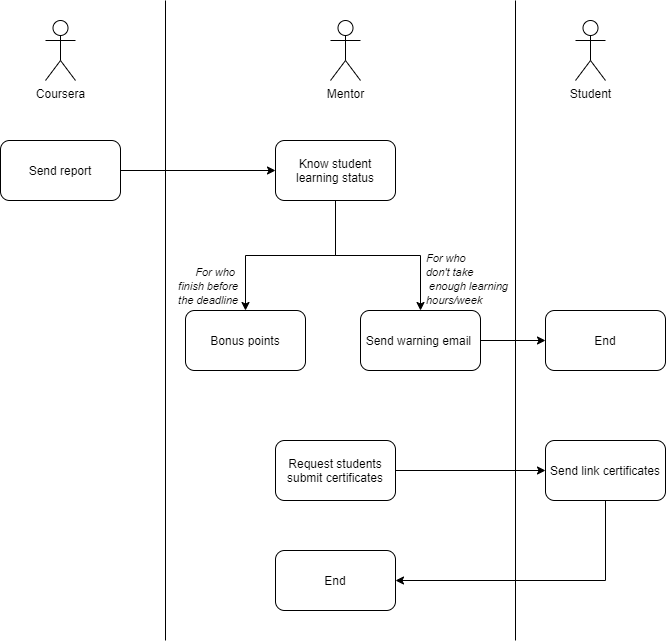

The diagram above was exported from draw.io. Its source (the exported page's mxGraphModel, read from the mxfile embedded in the PNG):
<mxGraphModel dx="821" dy="504" grid="1" gridSize="10" guides="1" tooltips="1" connect="1" arrows="1" fold="1" page="1" pageScale="1" pageWidth="850" pageHeight="1100" math="0" shadow="0">
  <root>
    <mxCell id="0" />
    <mxCell id="1" parent="0" />
    <mxCell id="drcmNt0WPhJbIW3G5a1m-1" value="Mentor" style="shape=umlActor;verticalLabelPosition=bottom;labelBackgroundColor=#ffffff;verticalAlign=top;html=1;outlineConnect=0;" vertex="1" parent="1">
      <mxGeometry x="405" y="100" width="30" height="60" as="geometry" />
    </mxCell>
    <mxCell id="drcmNt0WPhJbIW3G5a1m-5" value="Coursera" style="shape=umlActor;verticalLabelPosition=bottom;labelBackgroundColor=#ffffff;verticalAlign=top;html=1;outlineConnect=0;" vertex="1" parent="1">
      <mxGeometry x="120" y="100" width="30" height="60" as="geometry" />
    </mxCell>
    <mxCell id="drcmNt0WPhJbIW3G5a1m-6" value="Student" style="shape=umlActor;verticalLabelPosition=bottom;labelBackgroundColor=#ffffff;verticalAlign=top;html=1;outlineConnect=0;" vertex="1" parent="1">
      <mxGeometry x="650" y="100" width="30" height="60" as="geometry" />
    </mxCell>
    <mxCell id="drcmNt0WPhJbIW3G5a1m-8" value="" style="endArrow=none;html=1;" edge="1" parent="1">
      <mxGeometry width="50" height="50" relative="1" as="geometry">
        <mxPoint x="240" y="720" as="sourcePoint" />
        <mxPoint x="240" y="80" as="targetPoint" />
      </mxGeometry>
    </mxCell>
    <mxCell id="drcmNt0WPhJbIW3G5a1m-9" value="" style="endArrow=none;html=1;" edge="1" parent="1">
      <mxGeometry width="50" height="50" relative="1" as="geometry">
        <mxPoint x="590" y="720" as="sourcePoint" />
        <mxPoint x="590" y="80" as="targetPoint" />
      </mxGeometry>
    </mxCell>
    <mxCell id="drcmNt0WPhJbIW3G5a1m-19" style="edgeStyle=orthogonalEdgeStyle;rounded=0;orthogonalLoop=1;jettySize=auto;html=1;exitX=1;exitY=0.5;exitDx=0;exitDy=0;" edge="1" parent="1" source="drcmNt0WPhJbIW3G5a1m-12" target="drcmNt0WPhJbIW3G5a1m-13">
      <mxGeometry relative="1" as="geometry" />
    </mxCell>
    <mxCell id="drcmNt0WPhJbIW3G5a1m-12" value="Send report" style="rounded=1;whiteSpace=wrap;html=1;" vertex="1" parent="1">
      <mxGeometry x="75" y="220" width="120" height="60" as="geometry" />
    </mxCell>
    <mxCell id="drcmNt0WPhJbIW3G5a1m-20" style="edgeStyle=orthogonalEdgeStyle;rounded=0;orthogonalLoop=1;jettySize=auto;html=1;exitX=0.5;exitY=1;exitDx=0;exitDy=0;entryX=0.5;entryY=0;entryDx=0;entryDy=0;" edge="1" parent="1" source="drcmNt0WPhJbIW3G5a1m-13" target="drcmNt0WPhJbIW3G5a1m-15">
      <mxGeometry relative="1" as="geometry" />
    </mxCell>
    <mxCell id="drcmNt0WPhJbIW3G5a1m-27" style="edgeStyle=orthogonalEdgeStyle;rounded=0;orthogonalLoop=1;jettySize=auto;html=1;" edge="1" parent="1" source="drcmNt0WPhJbIW3G5a1m-13" target="drcmNt0WPhJbIW3G5a1m-26">
      <mxGeometry relative="1" as="geometry" />
    </mxCell>
    <mxCell id="drcmNt0WPhJbIW3G5a1m-13" value="Know&amp;nbsp;student learning status" style="rounded=1;whiteSpace=wrap;html=1;" vertex="1" parent="1">
      <mxGeometry x="350" y="220" width="120" height="60" as="geometry" />
    </mxCell>
    <mxCell id="drcmNt0WPhJbIW3G5a1m-21" style="edgeStyle=orthogonalEdgeStyle;rounded=0;orthogonalLoop=1;jettySize=auto;html=1;exitX=1;exitY=0.5;exitDx=0;exitDy=0;entryX=0;entryY=0.5;entryDx=0;entryDy=0;" edge="1" parent="1" source="drcmNt0WPhJbIW3G5a1m-15" target="drcmNt0WPhJbIW3G5a1m-16">
      <mxGeometry relative="1" as="geometry" />
    </mxCell>
    <mxCell id="drcmNt0WPhJbIW3G5a1m-15" value="Send warning email&amp;nbsp;" style="rounded=1;whiteSpace=wrap;html=1;" vertex="1" parent="1">
      <mxGeometry x="435" y="390" width="120" height="60" as="geometry" />
    </mxCell>
    <mxCell id="drcmNt0WPhJbIW3G5a1m-16" value="End" style="rounded=1;whiteSpace=wrap;html=1;" vertex="1" parent="1">
      <mxGeometry x="620" y="390" width="120" height="60" as="geometry" />
    </mxCell>
    <mxCell id="drcmNt0WPhJbIW3G5a1m-23" style="edgeStyle=orthogonalEdgeStyle;rounded=0;orthogonalLoop=1;jettySize=auto;html=1;exitX=1;exitY=0.5;exitDx=0;exitDy=0;entryX=0;entryY=0.5;entryDx=0;entryDy=0;" edge="1" parent="1" source="drcmNt0WPhJbIW3G5a1m-17" target="drcmNt0WPhJbIW3G5a1m-18">
      <mxGeometry relative="1" as="geometry" />
    </mxCell>
    <mxCell id="drcmNt0WPhJbIW3G5a1m-17" value="Request students submit certificates" style="rounded=1;whiteSpace=wrap;html=1;" vertex="1" parent="1">
      <mxGeometry x="350" y="520" width="120" height="60" as="geometry" />
    </mxCell>
    <mxCell id="drcmNt0WPhJbIW3G5a1m-25" style="edgeStyle=orthogonalEdgeStyle;rounded=0;orthogonalLoop=1;jettySize=auto;html=1;exitX=0.5;exitY=1;exitDx=0;exitDy=0;entryX=1;entryY=0.5;entryDx=0;entryDy=0;" edge="1" parent="1" source="drcmNt0WPhJbIW3G5a1m-18" target="drcmNt0WPhJbIW3G5a1m-24">
      <mxGeometry relative="1" as="geometry" />
    </mxCell>
    <mxCell id="drcmNt0WPhJbIW3G5a1m-18" value="Send link certificates" style="rounded=1;whiteSpace=wrap;html=1;" vertex="1" parent="1">
      <mxGeometry x="620" y="520" width="120" height="60" as="geometry" />
    </mxCell>
    <mxCell id="drcmNt0WPhJbIW3G5a1m-24" value="End" style="rounded=1;whiteSpace=wrap;html=1;" vertex="1" parent="1">
      <mxGeometry x="350" y="630" width="120" height="60" as="geometry" />
    </mxCell>
    <mxCell id="drcmNt0WPhJbIW3G5a1m-26" value="Bonus points" style="rounded=1;whiteSpace=wrap;html=1;" vertex="1" parent="1">
      <mxGeometry x="260" y="390" width="120" height="60" as="geometry" />
    </mxCell>
    <mxCell id="drcmNt0WPhJbIW3G5a1m-42" value="&lt;font style=&quot;font-size: 11px&quot;&gt;&lt;i&gt;For who &lt;br&gt;don't take&lt;br&gt;&amp;nbsp;enough learning &lt;br&gt;hours/week&lt;/i&gt;&lt;/font&gt;" style="text;html=1;align=left;verticalAlign=middle;resizable=0;points=[];autosize=1;" vertex="1" parent="1">
      <mxGeometry x="499" y="328" width="100" height="60" as="geometry" />
    </mxCell>
    <mxCell id="drcmNt0WPhJbIW3G5a1m-43" value="&lt;font style=&quot;font-size: 11px&quot;&gt;&lt;i&gt;For who &lt;br&gt;finish before&lt;br&gt;&amp;nbsp;the deadline&lt;/i&gt;&lt;/font&gt;" style="text;html=1;align=right;verticalAlign=middle;resizable=0;points=[];autosize=1;" vertex="1" parent="1">
      <mxGeometry x="234" y="340" width="80" height="50" as="geometry" />
    </mxCell>
  </root>
</mxGraphModel>